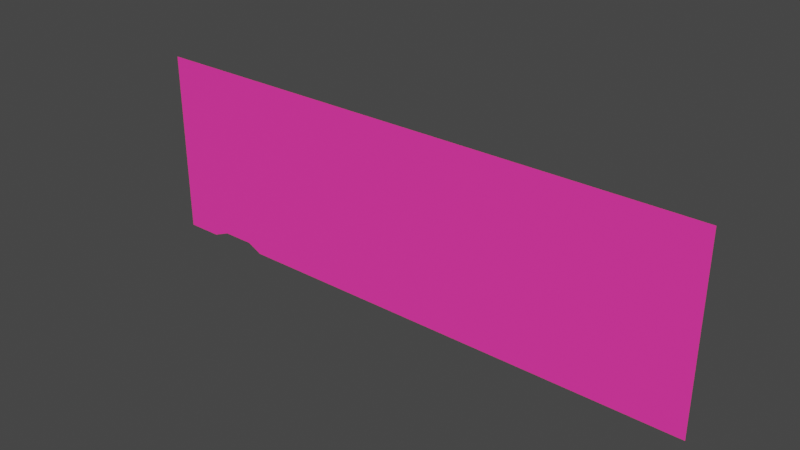 # Source: Basic_SWTOR_Shaders.blend  (saved by Blender 3.6.11; exported with 4.5.12 LTS)
import bpy
from mathutils import Matrix  # noqa: F401  (used for matrix-valued properties, if any)

bpy.ops.wm.read_factory_settings(use_empty=True)
scene = bpy.context.scene
scene.name = 'Scene'

# ---- collections
col_animateduv = bpy.data.collections.new('AnimatedUV'); scene.collection.children.link(col_animateduv)

# ---- materials (node trees are filled in below, after node groups)
mat_animateduvs_shader = bpy.data.materials.new('AnimatedUVs Shader')
mat_animateduvs_shader.surface_render_method = 'BLENDED'
mat_animateduvs_shader.blend_method = 'BLEND'
mat_animateduvs_shader.alpha_threshold = 0.0
mat_animateduvs_shader.preview_render_type = 'FLAT'

# ---- node groups
ng_sw_aux___rotateuvs = bpy.data.node_groups.new('SW Aux - RotateUVs', 'ShaderNodeTree')
_s = ng_sw_aux___rotateuvs.interface.new_socket(name='rotateduv', in_out='OUTPUT', socket_type='NodeSocketVector')
_s = ng_sw_aux___rotateuvs.interface.new_socket(name='Texcoords', in_out='INPUT', socket_type='NodeSocketVector')
_s = ng_sw_aux___rotateuvs.interface.new_socket(name='center', in_out='INPUT', socket_type='NodeSocketVector')
_s = ng_sw_aux___rotateuvs.interface.new_socket(name='Theta', in_out='INPUT', socket_type='NodeSocketFloat')
_N = ng_sw_aux___rotateuvs.nodes; _L = ng_sw_aux___rotateuvs.links
n0 = _N.new('ShaderNodeMath'); n0.name = 'Math.001'; n0.location = (-360, 340)
n0.operation = 'SINE'
n1 = _N.new('ShaderNodeMath'); n1.name = 'Math'; n1.location = (-160, 520)
n1.width = 133
n1.operation = 'MULTIPLY'
n2 = _N.new('ShaderNodeCombineXYZ'); n2.name = 'Combine XYZ.001'; n2.location = (20, 420)
n2.width = 100
n3 = _N.new('ShaderNodeMath'); n3.name = 'Math.002'; n3.location = (-360, 180)
n3.operation = 'COSINE'
n4 = _N.new('ShaderNodeVectorMath'); n4.name = 'dot( uv, sc.xy )'; n4.location = (280, 180)
n4.label = 'dot( uv, sc.xy )'
n4.width = 193
n4.operation = 'DOT_PRODUCT'
n5 = _N.new('ShaderNodeCombineXYZ'); n5.name = 'Combine XYZ'; n5.location = (560, 300)
n5.label = 'rotatedUV'
n5.width = 100
n6 = _N.new('ShaderNodeVectorMath'); n6.name = 'Vector Math.003'; n6.location = (800, 120)
n6.width = 100
n7 = _N.new('NodeGroupOutput'); n7.name = 'Group Output'; n7.location = (960, 120)
n8 = _N.new('ShaderNodeVectorMath'); n8.name = 'uv'; n8.location = (-180, -20)
n8.label = 'uv'
n8.operation = 'SUBTRACT'
n9 = _N.new('ShaderNodeCombineXYZ'); n9.name = 'Combine XYZ.002'; n9.location = (20, 280)
n9.width = 100
n10 = _N.new('NodeGroupInput'); n10.name = 'Group Input'; n10.location = (-600, 80)
n11 = _N.new('ShaderNodeVectorMath'); n11.name = 'dot( uv, float2( sc.y, -sc.x ) )'; n11.location = (280, 340)
n11.label = 'dot( uv, float2( sc.y, -sc.x ) )'
n11.width = 192
n11.operation = 'DOT_PRODUCT'
_L.new(n10.outputs[0], n8.inputs[0])
_L.new(n10.outputs[1], n8.inputs[1])
_L.new(n4.outputs[1], n5.inputs[1])
_L.new(n11.outputs[1], n5.inputs[0])
_L.new(n6.outputs[0], n7.inputs[0])
_L.new(n5.outputs[0], n6.inputs[0])
_L.new(n10.outputs[1], n6.inputs[1])
_L.new(n10.outputs[2], n3.inputs[0])
_L.new(n10.outputs[2], n0.inputs[0])
_L.new(n1.outputs[0], n2.inputs[1])
_L.new(n0.outputs[0], n9.inputs[0])
_L.new(n3.outputs[0], n9.inputs[1])
_L.new(n0.outputs[0], n1.inputs[0])
_L.new(n3.outputs[0], n2.inputs[0])
_L.new(n2.outputs[0], n11.inputs[0])
_L.new(n8.outputs[0], n11.inputs[1])
_L.new(n9.outputs[0], n4.inputs[0])
_L.new(n8.outputs[0], n4.inputs[1])
n7.is_active_output = True
ng_sw_aux___transformuv = bpy.data.node_groups.new('SW Aux - TransformUV', 'ShaderNodeTree')
_s = ng_sw_aux___transformuv.interface.new_socket(name='Value', in_out='OUTPUT', socket_type='NodeSocketVector')
_s = ng_sw_aux___transformuv.interface.new_socket(name='originalUVs', in_out='INPUT', socket_type='NodeSocketVector')
_s = ng_sw_aux___transformuv.interface.new_socket(name='animTexUVScrollSpeed', in_out='INPUT', socket_type='NodeSocketVector')
_s = ng_sw_aux___transformuv.interface.new_socket(name='animTexUVRotationPivot', in_out='INPUT', socket_type='NodeSocketVector')
_s = ng_sw_aux___transformuv.interface.new_socket(name='animTexRotationSpeed', in_out='INPUT', socket_type='NodeSocketFloat')
_s = ng_sw_aux___transformuv.interface.new_socket(name='ClockRandomOffset', in_out='INPUT', socket_type='NodeSocketFloat')
_s.default_value = 0.5
_s.min_value = -1e+04
_s.max_value = 1e+04
_N = ng_sw_aux___transformuv.nodes; _L = ng_sw_aux___transformuv.links
n0 = _N.new('NodeFrame'); n0.name = 'CONST'; n0.location = (-278, 116)
n0.label = 'CONST'
n0.width = 200
n1 = _N.new('ShaderNodeVectorMath'); n1.name = 'Vector Math.001'; n1.location = (1050, 520)
n2 = _N.new('NodeGroupOutput'); n2.name = 'Group Output'; n2.location = (1250, 520)
n3 = _N.new('NodeGroupInput'); n3.name = 'Group Input'; n3.location = (-270, 560)
n3.width = 189
n4 = _N.new('ShaderNodeVectorMath'); n4.name = 'Vector Math'; n4.location = (797, 360)
n4.width = 100
n4.operation = 'SCALE'
n5 = _N.new('NodeGroupInput'); n5.name = 'Group Input.001'; n5.location = (612, 318)
n5.width = 145
n6 = _N.new('ShaderNodeMath'); n6.name = 'Math.001'; n6.location = (593, 578)
n6.width = 100
n6.operation = 'MULTIPLY'
n7 = _N.new('ShaderNodeValue'); n7.name = 'randomSecondRange'; n7.location = (30, -40)
n7.label = 'randomSecondRange'
n7.outputs[0].default_value = 10.0
n8 = _N.new('ShaderNodeGroup'); n8.name = 'SW Aux - RotateUVs'; n8.location = (742, 720)
n8.label = 'SW Aux - RotateUVs'
n8.width = 235
n8.node_tree = ng_sw_aux___rotateuvs
n9 = _N.new('ShaderNodeMath'); n9.name = 'Math'; n9.location = (383, 280)
n9.label = 'randClock'
n9.width = 109
n10 = _N.new('ShaderNodeMath'); n10.name = 'Math.005'; n10.location = (220, 320)
n10.operation = 'MULTIPLY'
n10.inputs[1].default_value = 0.033
n11 = _N.new('ShaderNodeMath'); n11.name = 'Math.004'; n11.location = (86, 178)
n11.width = 108
n11.operation = 'MULTIPLY'
n12 = _N.new('ShaderNodeValue'); n12.name = 'Time'; n12.location = (75, 317)
n12.label = 'Time'
n12.width = 125
n12.outputs[0].default_value = 0.0
n7.parent = n0
_L.new(n3.outputs[0], n8.inputs[0])
_L.new(n3.outputs[2], n8.inputs[1])
_L.new(n6.outputs[0], n8.inputs[2])
_L.new(n11.outputs[0], n9.inputs[1])
_L.new(n10.outputs[0], n9.inputs[0])
_L.new(n3.outputs[3], n6.inputs[0])
_L.new(n9.outputs[0], n6.inputs[1])
_L.new(n12.outputs[0], n10.inputs[0])
_L.new(n7.outputs[0], n11.inputs[1])
_L.new(n3.outputs[4], n11.inputs[0])
_L.new(n9.outputs[0], n4.inputs[3])
_L.new(n8.outputs[0], n1.inputs[0])
_L.new(n4.outputs[0], n1.inputs[1])
_L.new(n1.outputs[0], n2.inputs[0])
_L.new(n5.outputs[1], n4.inputs[0])
n2.is_active_output = True
ng_sw_aux___transformalluv = bpy.data.node_groups.new('SW Aux - TransformAllUV', 'ShaderNodeTree')
_s = ng_sw_aux___transformalluv.interface.new_socket(name='animTex0TransformedUVs', in_out='OUTPUT', socket_type='NodeSocketVector')
_s = ng_sw_aux___transformalluv.interface.new_socket(name='animTex1TransformedUVs', in_out='OUTPUT', socket_type='NodeSocketVector')
_s = ng_sw_aux___transformalluv.interface.new_socket(name='animTex2TransformedUVs', in_out='OUTPUT', socket_type='NodeSocketVector')
_s = ng_sw_aux___transformalluv.interface.new_socket(name='animTexUVScrollSpeed0', in_out='INPUT', socket_type='NodeSocketVector')
_s = ng_sw_aux___transformalluv.interface.new_socket(name='animTexUVRotationPivot0', in_out='INPUT', socket_type='NodeSocketVector')
_s = ng_sw_aux___transformalluv.interface.new_socket(name='animTexRotationSpeed0', in_out='INPUT', socket_type='NodeSocketFloat')
_s = ng_sw_aux___transformalluv.interface.new_socket(name='animTexUVScrollSpeed1', in_out='INPUT', socket_type='NodeSocketVector')
_s = ng_sw_aux___transformalluv.interface.new_socket(name='animTexUVRotationPivot1', in_out='INPUT', socket_type='NodeSocketVector')
_s = ng_sw_aux___transformalluv.interface.new_socket(name='animTexRotationSpeed1', in_out='INPUT', socket_type='NodeSocketFloat')
_s = ng_sw_aux___transformalluv.interface.new_socket(name='animTexUVScrollSpeed2', in_out='INPUT', socket_type='NodeSocketVector')
_s = ng_sw_aux___transformalluv.interface.new_socket(name='animTexUVRotationPivot2', in_out='INPUT', socket_type='NodeSocketVector')
_s = ng_sw_aux___transformalluv.interface.new_socket(name='animTexRotationSpeed2', in_out='INPUT', socket_type='NodeSocketFloat')
_s = ng_sw_aux___transformalluv.interface.new_socket(name='Animation Offset', in_out='INPUT', socket_type='NodeSocketFloat')
_s.default_value = 0.5
_s.min_value = -1e+04
_s.max_value = 1e+04
_N = ng_sw_aux___transformalluv.nodes; _L = ng_sw_aux___transformalluv.links
n0 = _N.new('NodeGroupOutput'); n0.name = 'Group Output'; n0.location = (633, 0)
n1 = _N.new('ShaderNodeMath'); n1.name = 'Math'; n1.location = (-423, -383)
n1.operation = 'DIVIDE'
n1.inputs[1].default_value = 100.0
n2 = _N.new('ShaderNodeUVMap'); n2.name = 'animTex2UV'; n2.location = (64, -240)
n2.label = 'animTex2UV'
n2.width = 158
n2.uv_map = 'UVMap.002'
n3 = _N.new('ShaderNodeUVMap'); n3.name = 'animTex1UV'; n3.location = (65, -20)
n3.label = 'animTex1UV'
n3.width = 157
n3.uv_map = 'UVMap.001'
n4 = _N.new('NodeGroupInput'); n4.name = 'Group Input'; n4.location = (-698, -40)
n4.width = 175
n5 = _N.new('ShaderNodeGroup'); n5.name = 'animTex0Transform'; n5.location = (249, 200)
n5.label = 'animTex0Transform'
n5.width = 251
n5.node_tree = ng_sw_aux___transformuv
n6 = _N.new('ShaderNodeGroup'); n6.name = 'animTex1Transform'; n6.location = (247, -20)
n6.label = 'animTex1Transform'
n6.width = 253
n6.node_tree = ng_sw_aux___transformuv
n7 = _N.new('ShaderNodeUVMap'); n7.name = 'animTex0UV'; n7.location = (65, 200)
n7.label = 'animTex0UV'
n7.width = 157
n7.uv_map = 'UVMap'
n8 = _N.new('ShaderNodeGroup'); n8.name = 'animTex2Transform'; n8.location = (245, -240)
n8.label = 'animTex2Transform'
n8.width = 255
n8.node_tree = ng_sw_aux___transformuv
_L.new(n5.outputs[0], n0.inputs[0])
_L.new(n6.outputs[0], n0.inputs[1])
_L.new(n8.outputs[0], n0.inputs[2])
_L.new(n4.outputs[9], n1.inputs[0])
_L.new(n1.outputs[0], n5.inputs[4])
_L.new(n1.outputs[0], n6.inputs[4])
_L.new(n1.outputs[0], n8.inputs[4])
_L.new(n4.outputs[0], n5.inputs[1])
_L.new(n4.outputs[3], n6.inputs[1])
_L.new(n4.outputs[6], n8.inputs[1])
_L.new(n7.outputs[0], n5.inputs[0])
_L.new(n3.outputs[0], n6.inputs[0])
_L.new(n2.outputs[0], n8.inputs[0])
_L.new(n4.outputs[1], n5.inputs[2])
_L.new(n4.outputs[2], n5.inputs[3])
_L.new(n4.outputs[4], n6.inputs[2])
_L.new(n4.outputs[5], n6.inputs[3])
_L.new(n4.outputs[7], n8.inputs[2])
_L.new(n4.outputs[8], n8.inputs[3])
n0.is_active_output = True
ng_sw_aux___backface_culling = bpy.data.node_groups.new('SW Aux - Backface Culling', 'ShaderNodeTree')
_s = ng_sw_aux___backface_culling.interface.new_socket(name='Shader', in_out='OUTPUT', socket_type='NodeSocketShader')
_s = ng_sw_aux___backface_culling.interface.new_socket(name='Principled', in_out='INPUT', socket_type='NodeSocketShader')
_s = ng_sw_aux___backface_culling.interface.new_socket(name='Fac', in_out='INPUT', socket_type='NodeSocketFloat')
_s.subtype = 'FACTOR'
_s.default_value = 1.0
_s.min_value = 0.0
_s.max_value = 1.0
_N = ng_sw_aux___backface_culling.nodes; _L = ng_sw_aux___backface_culling.links
n0 = _N.new('ShaderNodeInvert'); n0.name = 'Invert'; n0.location = (-380, -60)
n1 = _N.new('ShaderNodeNewGeometry'); n1.name = 'Geometry'; n1.location = (-620, 200)
n2 = _N.new('ShaderNodeInvert'); n2.name = 'Invert.001'; n2.location = (-380, 80)
n3 = _N.new('ShaderNodeMath'); n3.name = 'Math'; n3.location = (80, 100)
n4 = _N.new('ShaderNodeBsdfTransparent'); n4.name = 'Transparent BSDF'; n4.location = (80, -100)
n5 = _N.new('ShaderNodeMixShader'); n5.name = 'Mix Shader'; n5.location = (380, -120)
n6 = _N.new('NodeGroupOutput'); n6.name = 'Group Output'; n6.location = (620, 0)
n7 = _N.new('NodeGroupInput'); n7.name = 'Group Input'; n7.location = (-620, -180)
_L.new(n7.outputs[0], n5.inputs[2])
_L.new(n5.outputs[0], n6.inputs[0])
_L.new(n1.outputs[6], n2.inputs[1])
_L.new(n4.outputs[0], n5.inputs[1])
_L.new(n2.outputs[0], n3.inputs[0])
_L.new(n0.outputs[0], n3.inputs[1])
_L.new(n3.outputs[0], n5.inputs[0])
_L.new(n7.outputs[1], n0.inputs[1])
n6.is_active_output = True
ng_swtor___animateduv_shader = bpy.data.node_groups.new('SWTOR - AnimatedUV Shader', 'ShaderNodeTree')
_s = ng_swtor___animateduv_shader.interface.new_socket(name='Shader', in_out='OUTPUT', socket_type='NodeSocketShader')
_s = ng_swtor___animateduv_shader.interface.new_socket(name='—— EXTRAS ——', in_out='OUTPUT', socket_type='NodeSocketFloat')
_s.min_value = 0.0
_s.max_value = 0.0
_s.hide_value = True
_s = ng_swtor___animateduv_shader.interface.new_socket(name='Diffuse Color AUX', in_out='OUTPUT', socket_type='NodeSocketColor')
_s = ng_swtor___animateduv_shader.interface.new_socket(name='Alpha AUX', in_out='OUTPUT', socket_type='NodeSocketFloat')
_s = ng_swtor___animateduv_shader.interface.new_socket(name='_d DiffuseMap Color', in_out='INPUT', socket_type='NodeSocketColor')
_s.hide_value = True
_s = ng_swtor___animateduv_shader.interface.new_socket(name='_d DiffuseMap Alpha', in_out='INPUT', socket_type='NodeSocketFloat')
_s.min_value = 0.0
_s.max_value = 1.0
_s = ng_swtor___animateduv_shader.interface.new_socket(name='AnimatedTexture1 Color', in_out='INPUT', socket_type='NodeSocketColor')
_s.hide_value = True
_s = ng_swtor___animateduv_shader.interface.new_socket(name='AnimatedTexture1 Alpha', in_out='INPUT', socket_type='NodeSocketColor')
_s = ng_swtor___animateduv_shader.interface.new_socket(name='AnimatedTexture2 Color', in_out='INPUT', socket_type='NodeSocketColor')
_s.hide_value = True
_s = ng_swtor___animateduv_shader.interface.new_socket(name='AnimatedTexture2 Alpha', in_out='INPUT', socket_type='NodeSocketFloat')
_s.subtype = 'FACTOR'
_s.min_value = 0.0
_s.max_value = 1.0
_s.hide_value = True
_s = ng_swtor___animateduv_shader.interface.new_socket(name='animTexTint0', in_out='INPUT', socket_type='NodeSocketVector')
_s = ng_swtor___animateduv_shader.interface.new_socket(name='animTexTint1', in_out='INPUT', socket_type='NodeSocketFloat')
_s = ng_swtor___animateduv_shader.interface.new_socket(name='animTexTint2', in_out='INPUT', socket_type='NodeSocketVector')
_s = ng_swtor___animateduv_shader.interface.new_socket(name='—— EXTRAS ——', in_out='INPUT', socket_type='NodeSocketFloat')
_s.hide_value = True
_s = ng_swtor___animateduv_shader.interface.new_socket(name='Roughness Factor', in_out='INPUT', socket_type='NodeSocketFloat')
_s.subtype = 'FACTOR'
_s.default_value = 1.0
_s.min_value = 0.0
_s.max_value = 1.0
_s = ng_swtor___animateduv_shader.interface.new_socket(name='Emission Strength', in_out='INPUT', socket_type='NodeSocketFloat')
_s.default_value = 1.0
_s.min_value = 0.0
_s.max_value = 1e+06
_s = ng_swtor___animateduv_shader.interface.new_socket(name='Backface Culling Factor', in_out='INPUT', socket_type='NodeSocketFloat')
_s.subtype = 'FACTOR'
_s.default_value = 1.0
_s.min_value = 0.0
_s.max_value = 1.0
_N = ng_swtor___animateduv_shader.nodes; _L = ng_swtor___animateduv_shader.links
n0 = _N.new('ShaderNodeBsdfPrincipled'); n0.name = 'Principled BSDF.001'; n0.location = (760, 940)
n0.distribution = 'GGX'
n0.subsurface_method = 'RANDOM_WALK_SKIN'
n0.inputs[3].default_value = 1.45
n1 = _N.new('ShaderNodeVectorMath'); n1.name = 'Vector Math'; n1.location = (-560, 740)
n1.width = 100
n1.operation = 'MULTIPLY'
n2 = _N.new('ShaderNodeVectorMath'); n2.name = 'Vector Math.004'; n2.location = (-340, 660)
n2.width = 100
n3 = _N.new('ShaderNodeMix'); n3.name = 'Mix'; n3.location = (-60, 420)
n3.data_type = 'VECTOR'
n3.clamp_factor = False
n4 = _N.new('ShaderNodeVectorMath'); n4.name = 'Vector Math.003'; n4.location = (-560, 480)
n4.width = 100
n4.operation = 'MULTIPLY'
n5 = _N.new('ShaderNodeVectorMath'); n5.name = 'Vector Math.002'; n5.location = (-740, 320)
n5.operation = 'SCALE'
n5.inputs[1].default_value = (0.5, 0.5, 0.5)
n5.inputs[3].default_value = 0.5
n6 = _N.new('ShaderNodeVectorMath'); n6.name = 'Vector Math.001'; n6.location = (-920, 320)
n6.operation = 'SUBTRACT'
n6.inputs[1].default_value = (0.5, 0.5, 0.5)
n6.inputs[3].default_value = 0.5
n7 = _N.new('NodeGroupInput'); n7.name = 'Group Input.003'; n7.location = (495, 560)
n7.width = 126
n8 = _N.new('NodeGroupInput'); n8.name = 'Group Input.005'; n8.location = (-368, 320)
n8.width = 169
n9 = _N.new('NodeGroupInput'); n9.name = 'Group Input.001'; n9.location = (-1223, 109)
n9.width = 208
n10 = _N.new('NodeGroupInput'); n10.name = 'Group Input'; n10.location = (-1223, 389)
n10.width = 201
n11 = _N.new('NodeGroupOutput'); n11.name = 'Group Output'; n11.location = (1433, 113)
n11.inputs[1].default_value = 0.0
n12 = _N.new('ShaderNodeGroup'); n12.name = 'SW Aux - Backface Culling'; n12.location = (1093, 353)
n12.label = 'SW Aux - Backface Culling'
n12.width = 250
n12.node_tree = ng_sw_aux___backface_culling
n13 = _N.new('ShaderNodeVectorMath'); n13.name = 'Vector Math.006'; n13.location = (294, 189)
n13.operation = 'DOT_PRODUCT'
n13.inputs[1].default_value = (0.3333, 0.3333, 0.3333)
n14 = _N.new('ShaderNodeMath'); n14.name = 'Math'; n14.location = (474, 189)
n14.operation = 'MULTIPLY'
n14.use_clamp = True
n14.inputs[1].default_value = 1.0
n15 = _N.new('NodeGroupInput'); n15.name = 'Group Input.002'; n15.location = (-1223, 689)
n15.width = 201
n16 = _N.new('ShaderNodeVectorMath'); n16.name = 'Vector Math.005'; n16.location = (-559, 164)
n16.width = 100
n16.operation = 'MULTIPLY'
n17 = _N.new('NodeGroupInput'); n17.name = 'Group Input.004'; n17.location = (879, 253)
n17.width = 180
_L.new(n10.outputs[2], n6.inputs[0])
_L.new(n6.outputs[0], n5.inputs[0])
_L.new(n5.outputs[0], n4.inputs[1])
_L.new(n1.outputs[0], n2.inputs[0])
_L.new(n4.outputs[0], n2.inputs[1])
_L.new(n16.outputs[0], n3.inputs[7])
_L.new(n2.outputs[0], n3.inputs[6])
_L.new(n2.outputs[0], n3.inputs[4])
_L.new(n16.outputs[0], n3.inputs[5])
_L.new(n3.outputs[1], n13.inputs[0])
_L.new(n3.outputs[1], n0.inputs[0])
_L.new(n3.outputs[1], n0.inputs[27])
_L.new(n12.outputs[0], n11.inputs[0])
_L.new(n3.outputs[1], n11.inputs[2])
_L.new(n13.outputs[1], n14.inputs[0])
_L.new(n14.outputs[0], n11.inputs[3])
_L.new(n14.outputs[0], n0.inputs[4])
_L.new(n0.outputs[0], n12.inputs[0])
_L.new(n9.outputs[4], n16.inputs[1])
_L.new(n15.outputs[0], n1.inputs[1])
_L.new(n7.outputs[11], n0.inputs[28])
_L.new(n7.outputs[10], n0.inputs[2])
_L.new(n17.outputs[12], n12.inputs[1])
_L.new(n8.outputs[5], n3.inputs[0])
_L.new(n15.outputs[6], n1.inputs[0])
_L.new(n10.outputs[7], n4.inputs[0])
_L.new(n9.outputs[8], n16.inputs[0])
n11.is_active_output = True

# ---- material node trees
mat_animateduvs_shader.use_nodes = True; mat_animateduvs_shader.node_tree.nodes.clear()
_N = mat_animateduvs_shader.node_tree.nodes; _L = mat_animateduvs_shader.node_tree.links
n0 = _N.new('ShaderNodeOutputMaterial'); n0.name = 'Material Output'; n0.location = (640, 200)
n0.target = 'CYCLES'
n1 = _N.new('ShaderNodeTexImage'); n1.name = 'AnimatedTexture1'; n1.location = (-146, 35)
n1.label = 'AnimatedTexture1'
n1.width = 320
n1.interpolation = 'Cubic'
n2 = _N.new('ShaderNodeTexImage'); n2.name = 'AnimatedTexture2'; n2.location = (-146, -257)
n2.label = 'AnimatedTexture2'
n2.width = 320
n2.interpolation = 'Cubic'
n3 = _N.new('ShaderNodeTexImage'); n3.name = '_d DiffuseMap'; n3.location = (-147, 327)
n3.label = '_d DiffuseMap'
n3.width = 321
n3.interpolation = 'Cubic'
n4 = _N.new('ShaderNodeGroup'); n4.name = 'SW Aux - TransformAllUV'; n4.location = (-515, 265)
n4.label = 'SW Aux - TransformAllUV'
n4.width = 219
n4.node_tree = ng_sw_aux___transformalluv
n4.inputs[0].default_value = (0.0, 0.0, 0.0)
n4.inputs[1].default_value = (0.5, 0.5, 0.0)
n4.inputs[2].default_value = 0.0
n4.inputs[3].default_value = (-0.2, 0.0, 0.0)
n4.inputs[4].default_value = (0.5, 0.5, 0.0)
n4.inputs[5].default_value = 0.0
n4.inputs[6].default_value = (0.1, 0.0, 0.0)
n4.inputs[7].default_value = (0.0, 0.0, 0.0)
n4.inputs[8].default_value = 0.0
n4.inputs[9].default_value = 0.0
n5 = _N.new('ShaderNodeGroup'); n5.name = 'SWTOR - AnimatedUV Shader'; n5.location = (311, 200)
n5.label = "C-3PO's & CaptnKoda's AnimatedUVs Group"
n5.width = 289
n5.node_tree = ng_swtor___animateduv_shader
n5.inputs[6].default_value = (0.6867, 0.3325, 0.1095)
n5.inputs[7].default_value = 0.5
n5.inputs[8].default_value = (0.9647, 0.3294, 0.3294)
n5.inputs[9].default_value = 0.0
n5.inputs[10].default_value = 0.0
n5.inputs[11].default_value = 1.0
n5.inputs[12].default_value = 1.0
n6 = _N.new('ShaderNodeOutputMaterial'); n6.name = 'Material Output.001'; n6.location = (0, 0)
n6.target = 'EEVEE'
n7 = _N.new('ShaderNodeMixShader'); n7.name = 'Mix Shader'; n7.location = (0, 0)
n7.label = 'Disable Shadow'
n7.hide = True
n8 = _N.new('ShaderNodeLightPath'); n8.name = 'Light Path'; n8.location = (0, 0)
n8.hide = True
n9 = _N.new('ShaderNodeBsdfTransparent'); n9.name = 'Transparent BSDF'; n9.location = (0, 0)
n9.hide = True
_L.new(n1.outputs[0], n5.inputs[2])
_L.new(n2.outputs[0], n5.inputs[4])
_L.new(n4.outputs[0], n3.inputs[0])
_L.new(n4.outputs[1], n1.inputs[0])
_L.new(n4.outputs[2], n2.inputs[0])
_L.new(n2.outputs[1], n5.inputs[5])
_L.new(n3.outputs[0], n5.inputs[0])
_L.new(n5.outputs[0], n0.inputs[0])
_L.new(n1.outputs[1], n5.inputs[3])
_L.new(n3.outputs[1], n5.inputs[1])
_L.new(n5.outputs[0], n7.inputs[1])
_L.new(n7.outputs[0], n6.inputs[0])
_L.new(n8.outputs[1], n7.inputs[0])
_L.new(n9.outputs[0], n7.inputs[2])
n0.is_active_output = True

# ---- world
world_world = bpy.data.worlds.new('World'); scene.world = world_world
world_world.color = (0.05088, 0.05088, 0.05088)
world_world.use_sun_shadow = False
world_world.sun_shadow_jitter_overblur = 0.0

# ---- meshes
me_multiuvextraction_001 = bpy.data.meshes.new('multiUvExtraction.001')
me_multiuvextraction_001.from_pydata([(0.1895, -0.03284, -6.362e-09), (0.1902, 0.03252, -3.5e-09), (0.1277, 0.03233, -3.512e-09), (0.1274, -0.03279, -6.37e-09), (0.1274, -0.03279, -6.37e-09), (0.1277, 0.03233, -3.512e-09), (0.06525, 0.03215, -3.525e-09), (0.06554, -0.03274, -6.378e-09), (0.06554, -0.03274, -6.378e-09), (0.06525, 0.03215, -3.525e-09), (0.002825, 0.03197, -3.537e-09), (0.002525, -0.03269, -6.386e-09), (0.002525, -0.03269, -6.386e-09), (0.002825, 0.03197, -3.537e-09), (-0.05906, 0.03178, -3.55e-09), (-0.06056, -0.03265, -6.394e-09), (-0.06056, -0.03265, -6.394e-09), (-0.05906, 0.03178, -3.55e-09), (-0.1218, 0.0316, -3.562e-09), (-0.1227, -0.0326, -6.402e-09), (-0.1227, -0.0326, -6.402e-09), (-0.1218, 0.0316, -3.562e-09), (-0.1846, 0.03141, -3.575e-09), (-0.1843, -0.03255, -6.41e-09), (-0.1843, -0.03255, -6.41e-09), (-0.1846, 0.03141, -3.575e-09), (-0.2566, 0.0312, -3.59e-09), (-0.2566, -0.0325, -6.42e-09), (0.1902, 0.03252, -3.5e-09), (0.1895, -0.03284, -6.362e-09), (0.2566, -0.03289, -6.354e-09), (0.2566, 0.03271, -3.486e-09), (-0.2566, -0.0325, -6.42e-09), (-0.2566, -0.08364, -8.572e-09), (-0.2245, -0.08364, -8.572e-09), (-0.2085, -0.07699, -8.281e-09), (-0.1843, -0.03255, -6.41e-09), (-0.179, -0.07699, -8.281e-09), (-0.1655, -0.08364, -8.572e-09), (-0.1227, -0.0326, -6.402e-09), (-0.06056, -0.03265, -6.394e-09), (0.002525, -0.03269, -6.386e-09), (0.06554, -0.03274, -6.378e-09), (0.2566, -0.08364, -8.572e-09), (0.1274, -0.03279, -6.37e-09), (0.1895, -0.03284, -6.362e-09), (0.2566, -0.03289, -6.354e-09), (-0.2566, 0.08364, -1.26e-09), (-0.2566, 0.0312, -3.59e-09), (-0.1846, 0.03141, -3.575e-09), (-0.1218, 0.0316, -3.562e-09), (0.002825, 0.03197, -3.537e-09), (0.2566, 0.08364, -1.26e-09), (0.06525, 0.03215, -3.525e-09), (0.1277, 0.03233, -3.512e-09), (0.1902, 0.03252, -3.5e-09), (0.2566, 0.03271, -3.486e-09)], [], [(0, 1, 2), (2, 3, 0), (4, 5, 6), (6, 7, 4), (8, 9, 10), (10, 11, 8), (12, 13, 14), (14, 15, 12), (16, 17, 18), (18, 19, 16), (20, 21, 22), (22, 23, 20), (24, 25, 26), (26, 27, 24), (28, 29, 30), (30, 31, 28), (32, 33, 34), (32, 34, 35), (36, 32, 35), (36, 35, 37), (37, 38, 36), (39, 36, 38), (38, 40, 39), (38, 41, 40), (42, 41, 38), (38, 43, 42), (43, 44, 42), (43, 45, 44), (43, 46, 45), (47, 48, 49), (47, 49, 50), (47, 50, 51), (52, 47, 51), (51, 53, 52), (52, 53, 54), (52, 54, 55), (56, 52, 55)])
me_multiuvextraction_001.polygons.foreach_set('use_smooth', [True] * 37)
_uv = me_multiuvextraction_001.uv_layers.new(name='UVMap')
_uv.uv.foreach_set('vector', [0.9331, 0.3579, 0.9336, 0.4229, 0.8711, 0.4229, 0.8711, 0.4229, 0.8706, 0.3579, 0.9331, 0.3579, 0.8706, 0.3579, 0.8711, 0.4229, 0.8086, 0.4229, 0.8086, 0.4229, 0.8091, 0.3579, 0.8706, 0.3579, 0.8091, 0.3579, 0.8086, 0.4229, 0.7461, 0.4224, 0.7461, 0.4224, 0.7461, 0.3579, 0.8091, 0.3579, 0.7461, 0.3579, 0.7461, 0.4224, 0.6846, 0.4224, 0.6846, 0.4224, 0.6831, 0.3579, 0.7461, 0.3579, 0.6831, 0.3579, 0.6846, 0.4224, 0.6216, 0.4219, 0.6216, 0.4219, 0.6206, 0.3579, 0.6831, 0.3579, 0.6206, 0.3579, 0.6216, 0.4219, 0.5591, 0.4219, 0.5591, 0.4219, 0.5591, 0.3579, 0.6206, 0.3579, 0.5591, 0.3579, 0.5591, 0.4219, 0.4868, 0.4219, 0.4868, 0.4219, 0.4868, 0.3579, 0.5591, 0.3579, 0.9336, 0.4229, 0.9331, 0.3579, 1.0, 0.3574, 1.0, 0.3574, 1.0, 0.4233, 0.9336, 0.4229, 0.4868, 0.3579, 0.4868, 0.3066, 0.519, 0.3066, 0.4868, 0.3579, 0.519, 0.3066, 0.5352, 0.3135, 0.5591, 0.3579, 0.4868, 0.3579, 0.5352, 0.3135, 0.5591, 0.3579, 0.5352, 0.3135, 0.5645, 0.3135, 0.5645, 0.3135, 0.5781, 0.3066, 0.5591, 0.3579, 0.6206, 0.3579, 0.5591, 0.3579, 0.5781, 0.3066, 0.5781, 0.3066, 0.6831, 0.3579, 0.6206, 0.3579, 0.5781, 0.3066, 0.7461, 0.3579, 0.6831, 0.3579, 0.8091, 0.3579, 0.7461, 0.3579, 0.5781, 0.3066, 0.5781, 0.3066, 1.0, 0.3066, 0.8091, 0.3579, 1.0, 0.3066, 0.8706, 0.3579, 0.8091, 0.3579, 1.0, 0.3066, 0.9331, 0.3579, 0.8706, 0.3579, 1.0, 0.3066, 1.0, 0.3574, 0.9331, 0.3579, 0.4868, 0.4741, 0.4868, 0.4219, 0.5591, 0.4219, 0.4868, 0.4741, 0.5591, 0.4219, 0.6216, 0.4219, 0.4868, 0.4741, 0.6216, 0.4219, 0.7461, 0.4224, 1.0, 0.4741, 0.4868, 0.4741, 0.7461, 0.4224, 0.7461, 0.4224, 0.8086, 0.4229, 1.0, 0.4741, 1.0, 0.4741, 0.8086, 0.4229, 0.8711, 0.4229, 1.0, 0.4741, 0.8711, 0.4229, 0.9336, 0.4229, 1.0, 0.4233, 1.0, 0.4741, 0.9336, 0.4229])
_uv.active_render = True
_uv = me_multiuvextraction_001.uv_layers.new(name='UVMap.001')
_uv.uv.foreach_set('vector', [0.1567, 0.1392, 0.1567, 0.1196, 0.1508, 0.1196, 0.1508, 0.1196, 0.1506, 0.1392, 0.1567, 0.1392, 0.1506, 0.1392, 0.1508, 0.1196, 0.1447, 0.1196, 0.1447, 0.1196, 0.1447, 0.1392, 0.1506, 0.1392, 0.1447, 0.1392, 0.1447, 0.1196, 0.1387, 0.1196, 0.1387, 0.1196, 0.1385, 0.1392, 0.1447, 0.1392, 0.1385, 0.1392, 0.1387, 0.1196, 0.1327, 0.1196, 0.1327, 0.1196, 0.1324, 0.1392, 0.1385, 0.1392, 0.1324, 0.1392, 0.1327, 0.1196, 0.1266, 0.1201, 0.1266, 0.1201, 0.1265, 0.1392, 0.1324, 0.1392, 0.1265, 0.1392, 0.1266, 0.1201, 0.1205, 0.1201, 0.1205, 0.1201, 0.1205, 0.1392, 0.1265, 0.1392, 0.1205, 0.1392, 0.1205, 0.1201, 0.1135, 0.1201, 0.1135, 0.1201, 0.1135, 0.1392, 0.1205, 0.1392, 0.1567, 0.1196, 0.1567, 0.1392, 0.1632, 0.1387, 0.1632, 0.1387, 0.1632, 0.1196, 0.1567, 0.1196, 0.1135, 0.1392, 0.1135, 0.1538, 0.1166, 0.1538, 0.1135, 0.1392, 0.1166, 0.1538, 0.1182, 0.1519, 0.1205, 0.1392, 0.1135, 0.1392, 0.1182, 0.1519, 0.1205, 0.1392, 0.1182, 0.1519, 0.121, 0.1519, 0.121, 0.1519, 0.1223, 0.1538, 0.1205, 0.1392, 0.1265, 0.1392, 0.1205, 0.1392, 0.1223, 0.1538, 0.1223, 0.1538, 0.1324, 0.1392, 0.1265, 0.1392, 0.1223, 0.1538, 0.1385, 0.1392, 0.1324, 0.1392, 0.1447, 0.1392, 0.1385, 0.1392, 0.1223, 0.1538, 0.1223, 0.1538, 0.1632, 0.1538, 0.1447, 0.1392, 0.1632, 0.1538, 0.1506, 0.1392, 0.1447, 0.1392, 0.1632, 0.1538, 0.1567, 0.1392, 0.1506, 0.1392, 0.1632, 0.1538, 0.1632, 0.1387, 0.1567, 0.1392, 0.1135, 0.1045, 0.1135, 0.1201, 0.1205, 0.1201, 0.1135, 0.1045, 0.1205, 0.1201, 0.1266, 0.1201, 0.1135, 0.1045, 0.1266, 0.1201, 0.1387, 0.1196, 0.1632, 0.1045, 0.1135, 0.1045, 0.1387, 0.1196, 0.1387, 0.1196, 0.1447, 0.1196, 0.1632, 0.1045, 0.1632, 0.1045, 0.1447, 0.1196, 0.1508, 0.1196, 0.1632, 0.1045, 0.1508, 0.1196, 0.1567, 0.1196, 0.1632, 0.1196, 0.1632, 0.1045, 0.1567, 0.1196])
_uv = me_multiuvextraction_001.uv_layers.new(name='UVMap.002')
_uv.uv.foreach_set('vector', [0.04129, 0.5759, 0.04129, 0.564, 0.04169, 0.564, 0.04169, 0.564, 0.04169, 0.5759, 0.04129, 0.5759, 0.06976, 0.5759, 0.06976, 0.564, 0.07019, 0.564, 0.07019, 0.564, 0.07019, 0.5759, 0.06976, 0.5759, 0.09747, 0.5764, 0.09747, 0.5645, 0.09784, 0.5647, 0.09784, 0.5647, 0.09784, 0.5764, 0.09747, 0.5764, 0.1274, 0.5767, 0.1274, 0.5649, 0.1278, 0.5649, 0.1278, 0.5649, 0.1278, 0.5767, 0.1274, 0.5767, 0.1547, 0.5757, 0.1547, 0.564, 0.155, 0.564, 0.155, 0.564, 0.155, 0.5759, 0.1547, 0.5757, 0.1826, 0.5752, 0.1826, 0.5635, 0.183, 0.5635, 0.183, 0.5635, 0.183, 0.5752, 0.1826, 0.5752, 0.2106, 0.5767, 0.2106, 0.5649, 0.2109, 0.5649, 0.2109, 0.5649, 0.2109, 0.5767, 0.2106, 0.5767, 0.01301, 0.5637, 0.01302, 0.5757, 0.01259, 0.5754, 0.01259, 0.5754, 0.01259, 0.5637, 0.01301, 0.5637, 0.4253, 0.9825, 0.4253, 0.9746, 0.4253, 0.9746, 0.4253, 0.9825, 0.4253, 0.9746, 0.4255, 0.9756, 0.4255, 0.9825, 0.4253, 0.9825, 0.4255, 0.9756, 0.4255, 0.9825, 0.4255, 0.9756, 0.4255, 0.9756, 0.4255, 0.9756, 0.4255, 0.9746, 0.4255, 0.9825, 0.4258, 0.9825, 0.4255, 0.9825, 0.4255, 0.9746, 0.4255, 0.9746, 0.4263, 0.9824, 0.4258, 0.9825, 0.4255, 0.9746, 0.4265, 0.9824, 0.4263, 0.9824, 0.4268, 0.9824, 0.4265, 0.9824, 0.4255, 0.9746, 0.4255, 0.9746, 0.4277, 0.9746, 0.4268, 0.9824, 0.4277, 0.9746, 0.427, 0.9824, 0.4268, 0.9824, 0.4277, 0.9746, 0.4275, 0.9824, 0.427, 0.9824, 0.4277, 0.9746, 0.4277, 0.9824, 0.4275, 0.9824, 0.425, 0.9827, 0.425, 0.9747, 0.4255, 0.9747, 0.425, 0.9827, 0.4255, 0.9747, 0.4258, 0.9747, 0.425, 0.9827, 0.4258, 0.9747, 0.4265, 0.9748, 0.4277, 0.9827, 0.425, 0.9827, 0.4265, 0.9748, 0.4265, 0.9748, 0.4268, 0.9748, 0.4277, 0.9827, 0.4277, 0.9827, 0.4268, 0.9748, 0.427, 0.9749, 0.4277, 0.9827, 0.427, 0.9749, 0.4275, 0.9749, 0.4277, 0.9749, 0.4277, 0.9827, 0.4275, 0.9749])
me_multiuvextraction_001.materials.append(mat_animateduvs_shader)
me_multiuvextraction_001.update()
me_multiuvextraction_001.normals_split_custom_set([tuple(v) for v in zip(*[iter([-1.183e-10, -4.385e-08, 1.0, -7.265e-11, -4.38e-08, 1.0, -1.157e-10, -4.384e-08, 1.0, -1.157e-10, -4.384e-08, 1.0, -1.616e-10, -4.389e-08, 1.0, -1.183e-10, -4.385e-08, 1.0, -1.181e-10, -4.393e-08, 1.0, -7.241e-11, -4.389e-08, 1.0, -1.156e-10, -4.393e-08, 1.0, -1.156e-10, -4.393e-08, 1.0, -1.617e-10, -4.397e-08, 1.0, -1.181e-10, -4.393e-08, 1.0, -1.187e-10, -4.402e-08, 1.0, -7.115e-11, -4.397e-08, 1.0, -1.168e-10, -4.402e-08, 1.0, -1.168e-10, -4.402e-08, 1.0, -1.642e-10, -4.406e-08, 1.0, -1.187e-10, -4.402e-08, 1.0, -1.173e-10, -4.411e-08, 1.0, -7.289e-11, -4.406e-08, 1.0, -1.155e-10, -4.41e-08, 1.0, -1.155e-10, -4.41e-08, 1.0, -1.594e-10, -4.415e-08, 1.0, -1.173e-10, -4.411e-08, 1.0, -1.174e-10, -4.419e-08, 1.0, -7.163e-11, -4.415e-08, 1.0, -1.157e-10, -4.419e-08, 1.0, -1.157e-10, -4.419e-08, 1.0, -1.619e-10, -4.423e-08, 1.0, -1.174e-10, -4.419e-08, 1.0, -1.172e-10, -4.428e-08, 1.0, -7.137e-11, -4.423e-08, 1.0, -1.154e-10, -4.428e-08, 1.0, -1.154e-10, -4.428e-08, 1.0, -1.62e-10, -4.432e-08, 1.0, -1.172e-10, -4.428e-08, 1.0, -1.13e-10, -4.437e-08, 1.0, -7.112e-11, -4.432e-08, 1.0, -1.201e-10, -4.438e-08, 1.0, -1.201e-10, -4.438e-08, 1.0, -1.62e-10, -4.442e-08, 1.0, -1.13e-10, -4.437e-08, 1.0, -1.179e-10, -4.376e-08, 1.0, -1.616e-10, -4.38e-08, 1.0, -1.168e-10, -4.376e-08, 1.0, -1.168e-10, -4.376e-08, 1.0, -7.29e-11, -4.371e-08, 1.0, -1.179e-10, -4.376e-08, 1.0, -1.659e-10, -4.211e-08, 1.0, 0.0, -4.209e-08, 1.0, -3.371e-10, -4.23e-08, 1.0, -1.659e-10, -4.211e-08, 1.0, -3.371e-10, -4.23e-08, 1.0, -2.318e-10, -4.218e-08, 1.0, -5.449e-11, -4.218e-08, 1.0, -1.659e-10, -4.211e-08, 1.0, -2.318e-10, -4.218e-08, 1.0, -5.449e-11, -4.218e-08, 1.0, -2.318e-10, -4.218e-08, 1.0, 5.013e-10, -4.205e-08, 1.0, 5.013e-10, -4.205e-08, 1.0, 1.361e-10, -4.233e-08, 1.0, -5.449e-11, -4.218e-08, 1.0, -1.605e-10, -4.238e-08, 1.0, -5.449e-11, -4.218e-08, 1.0, 1.361e-10, -4.233e-08, 1.0, 1.361e-10, -4.233e-08, 1.0, -1.585e-10, -4.238e-08, 1.0, -1.605e-10, -4.238e-08, 1.0, 1.361e-10, -4.233e-08, 1.0, -1.624e-10, -4.237e-08, 1.0, -1.585e-10, -4.238e-08, 1.0, -2.462e-11, -4.31e-08, 1.0, -1.624e-10, -4.237e-08, 1.0, 1.361e-10, -4.233e-08, 1.0, 1.361e-10, -4.233e-08, 1.0, -1.347e-10, -4.361e-08, 1.0, -2.462e-11, -4.31e-08, 1.0, -1.347e-10, -4.361e-08, 1.0, -1.615e-10, -4.371e-08, 1.0, -2.462e-11, -4.31e-08, 1.0, -1.347e-10, -4.361e-08, 1.0, -1.615e-10, -4.371e-08, 1.0, -1.615e-10, -4.371e-08, 1.0, -1.347e-10, -4.361e-08, 1.0, -1.615e-10, -4.371e-08, 1.0, -1.615e-10, -4.371e-08, 1.0, -6.201e-11, -4.438e-08, 1.0, -7.082e-11, -4.442e-08, 1.0, -7.081e-11, -4.442e-08, 1.0, -6.201e-11, -4.438e-08, 1.0, -7.081e-11, -4.442e-08, 1.0, -7.125e-11, -4.443e-08, 1.0, -6.201e-11, -4.438e-08, 1.0, -7.125e-11, -4.443e-08, 1.0, -9.059e-12, -4.407e-08, 1.0, -6.355e-11, -4.376e-08, 1.0, -6.201e-11, -4.438e-08, 1.0, -9.059e-12, -4.407e-08, 1.0, -9.059e-12, -4.407e-08, 1.0, -7.198e-11, -4.371e-08, 1.0, -6.355e-11, -4.376e-08, 1.0, -6.355e-11, -4.376e-08, 1.0, -7.198e-11, -4.371e-08, 1.0, -7.292e-11, -4.371e-08, 1.0, -6.355e-11, -4.376e-08, 1.0, -7.292e-11, -4.371e-08, 1.0, -7.291e-11, -4.371e-08, 1.0, -7.292e-11, -4.371e-08, 1.0, -6.355e-11, -4.376e-08, 1.0, -7.291e-11, -4.371e-08, 1.0])] * 3)])

# ---- objects
ob_animuv = bpy.data.objects.new('AnimUV', me_multiuvextraction_001)

# ---- transforms, parenting, visibility, modifiers, constraints
ob_animuv.location = (-0.6834, 0.2132, 0.7675)
ob_animuv.rotation_euler = (1.571, -0.0, 0.0)
ob_animuv.scale = (1.913, 1.913, 1.913)
ob_animuv.visible_shadow = False
_vg = ob_animuv.vertex_groups.new(name='multiUvExtraction')

# ---- collection membership
col_animateduv.objects.link(ob_animuv)

# ---- scene / render settings (as saved in the file)
scene.frame_start = 1; scene.frame_end = 250; scene.frame_set(0)
scene.render.engine = 'BLENDER_EEVEE_NEXT'
scene.render.film_transparent = True
scene.render.simplify_subdivision = 0
scene.cycles.sampling_pattern = 'TABULATED_SOBOL'
scene.cycles.use_light_tree = False
scene.eevee.use_gtao = True
scene.eevee.gtao_distance = 0.05
scene.eevee.use_raytracing = True
scene.view_settings.look = 'Medium High Contrast'
scene.view_settings.view_transform = 'Filmic'
bpy.context.view_layer.update()

# ---- added for rendering (the .blend has no active camera and no usable light): camera, sun
cam_auto = bpy.data.cameras.new('AutoCamera')
cam_auto.lens = 50.0
cam_auto.sensor_width = 36.0
cam_auto.clip_end = 1000.0
ob_auto_camera = bpy.data.objects.new('AutoCamera', cam_auto)
scene.collection.objects.link(ob_auto_camera)
ob_auto_camera.location = (0.272064, -0.933339, 1.53193)
ob_auto_camera.rotation_euler = (1.09748, -7.21219e-08, 0.694738)
scene.camera = ob_auto_camera
light_auto_sun = bpy.data.lights.new('AutoSun', 'SUN')
light_auto_sun.energy = 3.0
light_auto_sun.angle = 0.0523599
ob_auto_sun = bpy.data.objects.new('AutoSun', light_auto_sun)
scene.collection.objects.link(ob_auto_sun)
ob_auto_sun.rotation_euler = (0.872665, 0.174533, 0.523599)
bpy.context.view_layer.update()
